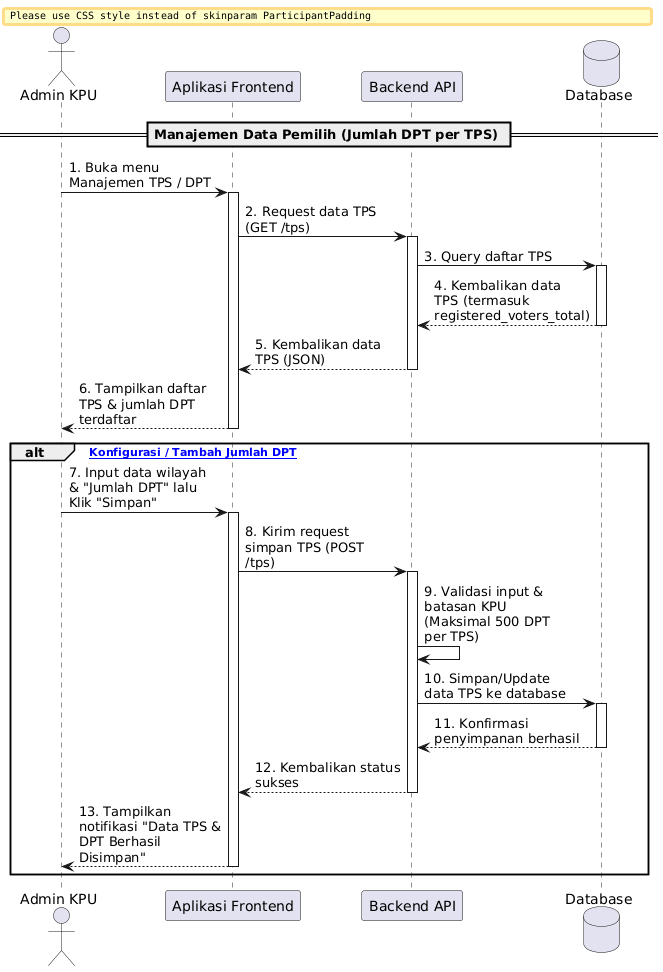

The diagram above was rendered by PlantUML. Its source (embedded in the PNG):
@startuml
skinparam maxMessageSize 150
skinparam ParticipantPadding 20
skinparam BoxPadding 10

actor "Admin KPU" as Admin
participant "Aplikasi Frontend" as Frontend
participant "Backend API" as Backend
database "Database" as DB

== Manajemen Data Pemilih (Jumlah DPT per TPS) ==

Admin -> Frontend : 1. Buka menu Manajemen TPS / DPT
activate Frontend
Frontend -> Backend : 2. Request data TPS (GET /tps)
activate Backend
Backend -> DB : 3. Query daftar TPS
activate DB
DB --> Backend : 4. Kembalikan data TPS (termasuk registered_voters_total)
deactivate DB
Backend --> Frontend : 5. Kembalikan data TPS (JSON)
deactivate Backend
Frontend --> Admin : 6. Tampilkan daftar TPS & jumlah DPT terdaftar
deactivate Frontend

alt [Jalur Konfigurasi / Tambah Jumlah DPT]
    Admin -> Frontend : 7. Input data wilayah & "Jumlah DPT" lalu Klik "Simpan"
    activate Frontend
    Frontend -> Backend : 8. Kirim request simpan TPS (POST /tps)
    activate Backend
    
    Backend -> Backend : 9. Validasi input & batasan KPU\n(Maksimal 500 DPT per TPS)
    
    Backend -> DB : 10. Simpan/Update data TPS ke database
    activate DB
    DB --> Backend : 11. Konfirmasi penyimpanan berhasil
    deactivate DB
    
    Backend --> Frontend : 12. Kembalikan status sukses
    deactivate Backend
    Frontend --> Admin : 13. Tampilkan notifikasi "Data TPS & DPT Berhasil Disimpan"
    deactivate Frontend
end
@enduml